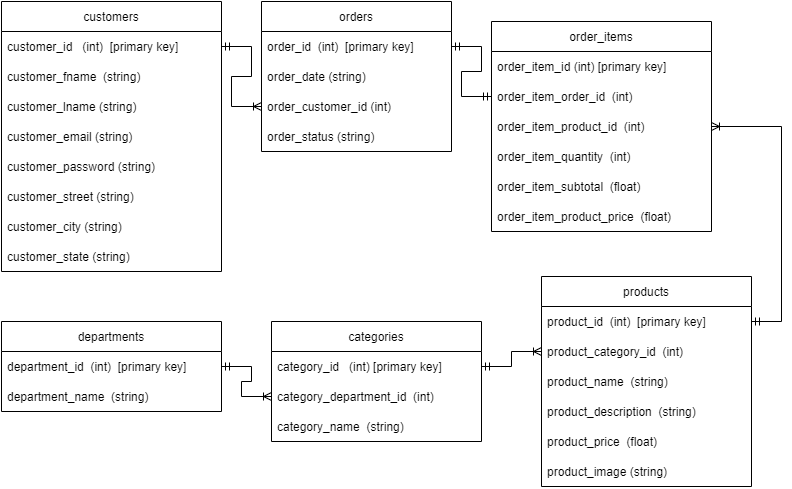

The diagram above was exported from draw.io. Its source (the exported page's mxGraphModel, read from the mxfile embedded in the PNG):
<mxGraphModel dx="1385" dy="588" grid="1" gridSize="10" guides="1" tooltips="1" connect="1" arrows="1" fold="1" page="1" pageScale="1" pageWidth="1600" pageHeight="900" math="0" shadow="0">
  <root>
    <mxCell id="0" />
    <mxCell id="1" parent="0" />
    <mxCell id="bhecNF0zTatt4Vlo2tAV-1" value="categories" style="swimlane;fontStyle=0;childLayout=stackLayout;horizontal=1;startSize=30;horizontalStack=0;resizeParent=1;resizeParentMax=0;resizeLast=0;collapsible=1;marginBottom=0;" parent="1" vertex="1">
      <mxGeometry x="290" y="350" width="210" height="120" as="geometry">
        <mxRectangle x="50" y="140" width="90" height="30" as="alternateBounds" />
      </mxGeometry>
    </mxCell>
    <mxCell id="bhecNF0zTatt4Vlo2tAV-2" value="category_id   (int) [primary key]" style="text;strokeColor=none;fillColor=none;align=left;verticalAlign=middle;spacingLeft=4;spacingRight=4;overflow=hidden;points=[[0,0.5],[1,0.5]];portConstraint=eastwest;rotatable=0;" parent="bhecNF0zTatt4Vlo2tAV-1" vertex="1">
      <mxGeometry y="30" width="210" height="30" as="geometry" />
    </mxCell>
    <mxCell id="bhecNF0zTatt4Vlo2tAV-3" value="category_department_id  (int) " style="text;strokeColor=none;fillColor=none;align=left;verticalAlign=middle;spacingLeft=4;spacingRight=4;overflow=hidden;points=[[0,0.5],[1,0.5]];portConstraint=eastwest;rotatable=0;" parent="bhecNF0zTatt4Vlo2tAV-1" vertex="1">
      <mxGeometry y="60" width="210" height="30" as="geometry" />
    </mxCell>
    <mxCell id="bhecNF0zTatt4Vlo2tAV-4" value="category_name  (string)" style="text;strokeColor=none;fillColor=none;align=left;verticalAlign=middle;spacingLeft=4;spacingRight=4;overflow=hidden;points=[[0,0.5],[1,0.5]];portConstraint=eastwest;rotatable=0;" parent="bhecNF0zTatt4Vlo2tAV-1" vertex="1">
      <mxGeometry y="90" width="210" height="30" as="geometry" />
    </mxCell>
    <mxCell id="bhecNF0zTatt4Vlo2tAV-6" value="customers" style="swimlane;fontStyle=0;childLayout=stackLayout;horizontal=1;startSize=30;horizontalStack=0;resizeParent=1;resizeParentMax=0;resizeLast=0;collapsible=1;marginBottom=0;" parent="1" vertex="1">
      <mxGeometry x="20" y="30" width="220" height="270" as="geometry" />
    </mxCell>
    <mxCell id="bhecNF0zTatt4Vlo2tAV-7" value="customer_id   (int)  [primary key]" style="text;strokeColor=none;fillColor=none;align=left;verticalAlign=middle;spacingLeft=4;spacingRight=4;overflow=hidden;points=[[0,0.5],[1,0.5]];portConstraint=eastwest;rotatable=0;" parent="bhecNF0zTatt4Vlo2tAV-6" vertex="1">
      <mxGeometry y="30" width="220" height="30" as="geometry" />
    </mxCell>
    <mxCell id="bhecNF0zTatt4Vlo2tAV-8" value="customer_fname  (string)" style="text;strokeColor=none;fillColor=none;align=left;verticalAlign=middle;spacingLeft=4;spacingRight=4;overflow=hidden;points=[[0,0.5],[1,0.5]];portConstraint=eastwest;rotatable=0;" parent="bhecNF0zTatt4Vlo2tAV-6" vertex="1">
      <mxGeometry y="60" width="220" height="30" as="geometry" />
    </mxCell>
    <mxCell id="bhecNF0zTatt4Vlo2tAV-9" value="customer_lname (string)" style="text;strokeColor=none;fillColor=none;align=left;verticalAlign=middle;spacingLeft=4;spacingRight=4;overflow=hidden;points=[[0,0.5],[1,0.5]];portConstraint=eastwest;rotatable=0;" parent="bhecNF0zTatt4Vlo2tAV-6" vertex="1">
      <mxGeometry y="90" width="220" height="30" as="geometry" />
    </mxCell>
    <mxCell id="bhecNF0zTatt4Vlo2tAV-17" value="customer_email (string)" style="text;strokeColor=none;fillColor=none;align=left;verticalAlign=middle;spacingLeft=4;spacingRight=4;overflow=hidden;points=[[0,0.5],[1,0.5]];portConstraint=eastwest;rotatable=0;" parent="bhecNF0zTatt4Vlo2tAV-6" vertex="1">
      <mxGeometry y="120" width="220" height="30" as="geometry" />
    </mxCell>
    <mxCell id="bhecNF0zTatt4Vlo2tAV-18" value="customer_password (string)" style="text;strokeColor=none;fillColor=none;align=left;verticalAlign=middle;spacingLeft=4;spacingRight=4;overflow=hidden;points=[[0,0.5],[1,0.5]];portConstraint=eastwest;rotatable=0;" parent="bhecNF0zTatt4Vlo2tAV-6" vertex="1">
      <mxGeometry y="150" width="220" height="30" as="geometry" />
    </mxCell>
    <mxCell id="bhecNF0zTatt4Vlo2tAV-19" value="customer_street (string)" style="text;strokeColor=none;fillColor=none;align=left;verticalAlign=middle;spacingLeft=4;spacingRight=4;overflow=hidden;points=[[0,0.5],[1,0.5]];portConstraint=eastwest;rotatable=0;" parent="bhecNF0zTatt4Vlo2tAV-6" vertex="1">
      <mxGeometry y="180" width="220" height="30" as="geometry" />
    </mxCell>
    <mxCell id="bhecNF0zTatt4Vlo2tAV-20" value="customer_city (string)" style="text;strokeColor=none;fillColor=none;align=left;verticalAlign=middle;spacingLeft=4;spacingRight=4;overflow=hidden;points=[[0,0.5],[1,0.5]];portConstraint=eastwest;rotatable=0;" parent="bhecNF0zTatt4Vlo2tAV-6" vertex="1">
      <mxGeometry y="210" width="220" height="30" as="geometry" />
    </mxCell>
    <mxCell id="bhecNF0zTatt4Vlo2tAV-21" value="customer_state (string)" style="text;strokeColor=none;fillColor=none;align=left;verticalAlign=middle;spacingLeft=4;spacingRight=4;overflow=hidden;points=[[0,0.5],[1,0.5]];portConstraint=eastwest;rotatable=0;" parent="bhecNF0zTatt4Vlo2tAV-6" vertex="1">
      <mxGeometry y="240" width="220" height="30" as="geometry" />
    </mxCell>
    <mxCell id="bhecNF0zTatt4Vlo2tAV-22" value="departments" style="swimlane;fontStyle=0;childLayout=stackLayout;horizontal=1;startSize=30;horizontalStack=0;resizeParent=1;resizeParentMax=0;resizeLast=0;collapsible=1;marginBottom=0;" parent="1" vertex="1">
      <mxGeometry x="20" y="350" width="220" height="90" as="geometry" />
    </mxCell>
    <mxCell id="bhecNF0zTatt4Vlo2tAV-23" value="department_id  (int)  [primary key]" style="text;strokeColor=none;fillColor=none;align=left;verticalAlign=middle;spacingLeft=4;spacingRight=4;overflow=hidden;points=[[0,0.5],[1,0.5]];portConstraint=eastwest;rotatable=0;" parent="bhecNF0zTatt4Vlo2tAV-22" vertex="1">
      <mxGeometry y="30" width="220" height="30" as="geometry" />
    </mxCell>
    <mxCell id="bhecNF0zTatt4Vlo2tAV-24" value="department_name  (string)" style="text;strokeColor=none;fillColor=none;align=left;verticalAlign=middle;spacingLeft=4;spacingRight=4;overflow=hidden;points=[[0,0.5],[1,0.5]];portConstraint=eastwest;rotatable=0;" parent="bhecNF0zTatt4Vlo2tAV-22" vertex="1">
      <mxGeometry y="60" width="220" height="30" as="geometry" />
    </mxCell>
    <mxCell id="bhecNF0zTatt4Vlo2tAV-26" value="order_items" style="swimlane;fontStyle=0;childLayout=stackLayout;horizontal=1;startSize=30;horizontalStack=0;resizeParent=1;resizeParentMax=0;resizeLast=0;collapsible=1;marginBottom=0;" parent="1" vertex="1">
      <mxGeometry x="510" y="50" width="220" height="210" as="geometry" />
    </mxCell>
    <mxCell id="bhecNF0zTatt4Vlo2tAV-27" value="order_item_id (int) [primary key]" style="text;strokeColor=none;fillColor=none;align=left;verticalAlign=middle;spacingLeft=4;spacingRight=4;overflow=hidden;points=[[0,0.5],[1,0.5]];portConstraint=eastwest;rotatable=0;" parent="bhecNF0zTatt4Vlo2tAV-26" vertex="1">
      <mxGeometry y="30" width="220" height="30" as="geometry" />
    </mxCell>
    <mxCell id="bhecNF0zTatt4Vlo2tAV-28" value="order_item_order_id  (int)" style="text;strokeColor=none;fillColor=none;align=left;verticalAlign=middle;spacingLeft=4;spacingRight=4;overflow=hidden;points=[[0,0.5],[1,0.5]];portConstraint=eastwest;rotatable=0;" parent="bhecNF0zTatt4Vlo2tAV-26" vertex="1">
      <mxGeometry y="60" width="220" height="30" as="geometry" />
    </mxCell>
    <mxCell id="bhecNF0zTatt4Vlo2tAV-29" value="order_item_product_id  (int)" style="text;strokeColor=none;fillColor=none;align=left;verticalAlign=middle;spacingLeft=4;spacingRight=4;overflow=hidden;points=[[0,0.5],[1,0.5]];portConstraint=eastwest;rotatable=0;" parent="bhecNF0zTatt4Vlo2tAV-26" vertex="1">
      <mxGeometry y="90" width="220" height="30" as="geometry" />
    </mxCell>
    <mxCell id="bhecNF0zTatt4Vlo2tAV-30" value="order_item_quantity  (int)" style="text;strokeColor=none;fillColor=none;align=left;verticalAlign=middle;spacingLeft=4;spacingRight=4;overflow=hidden;points=[[0,0.5],[1,0.5]];portConstraint=eastwest;rotatable=0;" parent="bhecNF0zTatt4Vlo2tAV-26" vertex="1">
      <mxGeometry y="120" width="220" height="30" as="geometry" />
    </mxCell>
    <mxCell id="bhecNF0zTatt4Vlo2tAV-31" value="order_item_subtotal  (float)" style="text;strokeColor=none;fillColor=none;align=left;verticalAlign=middle;spacingLeft=4;spacingRight=4;overflow=hidden;points=[[0,0.5],[1,0.5]];portConstraint=eastwest;rotatable=0;" parent="bhecNF0zTatt4Vlo2tAV-26" vertex="1">
      <mxGeometry y="150" width="220" height="30" as="geometry" />
    </mxCell>
    <mxCell id="bhecNF0zTatt4Vlo2tAV-32" value="order_item_product_price  (float)" style="text;strokeColor=none;fillColor=none;align=left;verticalAlign=middle;spacingLeft=4;spacingRight=4;overflow=hidden;points=[[0,0.5],[1,0.5]];portConstraint=eastwest;rotatable=0;" parent="bhecNF0zTatt4Vlo2tAV-26" vertex="1">
      <mxGeometry y="180" width="220" height="30" as="geometry" />
    </mxCell>
    <mxCell id="bhecNF0zTatt4Vlo2tAV-33" value="orders" style="swimlane;fontStyle=0;childLayout=stackLayout;horizontal=1;startSize=30;horizontalStack=0;resizeParent=1;resizeParentMax=0;resizeLast=0;collapsible=1;marginBottom=0;" parent="1" vertex="1">
      <mxGeometry x="280" y="30" width="190" height="150" as="geometry" />
    </mxCell>
    <mxCell id="bhecNF0zTatt4Vlo2tAV-34" value="order_id  (int)  [primary key]" style="text;strokeColor=none;fillColor=none;align=left;verticalAlign=middle;spacingLeft=4;spacingRight=4;overflow=hidden;points=[[0,0.5],[1,0.5]];portConstraint=eastwest;rotatable=0;" parent="bhecNF0zTatt4Vlo2tAV-33" vertex="1">
      <mxGeometry y="30" width="190" height="30" as="geometry" />
    </mxCell>
    <mxCell id="bhecNF0zTatt4Vlo2tAV-35" value="order_date (string)" style="text;strokeColor=none;fillColor=none;align=left;verticalAlign=middle;spacingLeft=4;spacingRight=4;overflow=hidden;points=[[0,0.5],[1,0.5]];portConstraint=eastwest;rotatable=0;" parent="bhecNF0zTatt4Vlo2tAV-33" vertex="1">
      <mxGeometry y="60" width="190" height="30" as="geometry" />
    </mxCell>
    <mxCell id="bhecNF0zTatt4Vlo2tAV-36" value="order_customer_id (int)" style="text;strokeColor=none;fillColor=none;align=left;verticalAlign=middle;spacingLeft=4;spacingRight=4;overflow=hidden;points=[[0,0.5],[1,0.5]];portConstraint=eastwest;rotatable=0;" parent="bhecNF0zTatt4Vlo2tAV-33" vertex="1">
      <mxGeometry y="90" width="190" height="30" as="geometry" />
    </mxCell>
    <mxCell id="bhecNF0zTatt4Vlo2tAV-37" value="order_status (string)" style="text;strokeColor=none;fillColor=none;align=left;verticalAlign=middle;spacingLeft=4;spacingRight=4;overflow=hidden;points=[[0,0.5],[1,0.5]];portConstraint=eastwest;rotatable=0;" parent="bhecNF0zTatt4Vlo2tAV-33" vertex="1">
      <mxGeometry y="120" width="190" height="30" as="geometry" />
    </mxCell>
    <mxCell id="bhecNF0zTatt4Vlo2tAV-38" value="products" style="swimlane;fontStyle=0;childLayout=stackLayout;horizontal=1;startSize=30;horizontalStack=0;resizeParent=1;resizeParentMax=0;resizeLast=0;collapsible=1;marginBottom=0;" parent="1" vertex="1">
      <mxGeometry x="560" y="305" width="210" height="210" as="geometry" />
    </mxCell>
    <mxCell id="bhecNF0zTatt4Vlo2tAV-39" value="product_id  (int)  [primary key]" style="text;strokeColor=none;fillColor=none;align=left;verticalAlign=middle;spacingLeft=4;spacingRight=4;overflow=hidden;points=[[0,0.5],[1,0.5]];portConstraint=eastwest;rotatable=0;" parent="bhecNF0zTatt4Vlo2tAV-38" vertex="1">
      <mxGeometry y="30" width="210" height="30" as="geometry" />
    </mxCell>
    <mxCell id="bhecNF0zTatt4Vlo2tAV-40" value="product_category_id  (int)" style="text;strokeColor=none;fillColor=none;align=left;verticalAlign=middle;spacingLeft=4;spacingRight=4;overflow=hidden;points=[[0,0.5],[1,0.5]];portConstraint=eastwest;rotatable=0;" parent="bhecNF0zTatt4Vlo2tAV-38" vertex="1">
      <mxGeometry y="60" width="210" height="30" as="geometry" />
    </mxCell>
    <mxCell id="bhecNF0zTatt4Vlo2tAV-41" value="product_name  (string)" style="text;strokeColor=none;fillColor=none;align=left;verticalAlign=middle;spacingLeft=4;spacingRight=4;overflow=hidden;points=[[0,0.5],[1,0.5]];portConstraint=eastwest;rotatable=0;" parent="bhecNF0zTatt4Vlo2tAV-38" vertex="1">
      <mxGeometry y="90" width="210" height="30" as="geometry" />
    </mxCell>
    <mxCell id="bhecNF0zTatt4Vlo2tAV-42" value="product_description  (string)" style="text;strokeColor=none;fillColor=none;align=left;verticalAlign=middle;spacingLeft=4;spacingRight=4;overflow=hidden;points=[[0,0.5],[1,0.5]];portConstraint=eastwest;rotatable=0;" parent="bhecNF0zTatt4Vlo2tAV-38" vertex="1">
      <mxGeometry y="120" width="210" height="30" as="geometry" />
    </mxCell>
    <mxCell id="bhecNF0zTatt4Vlo2tAV-43" value="product_price  (float)" style="text;strokeColor=none;fillColor=none;align=left;verticalAlign=middle;spacingLeft=4;spacingRight=4;overflow=hidden;points=[[0,0.5],[1,0.5]];portConstraint=eastwest;rotatable=0;" parent="bhecNF0zTatt4Vlo2tAV-38" vertex="1">
      <mxGeometry y="150" width="210" height="30" as="geometry" />
    </mxCell>
    <mxCell id="bhecNF0zTatt4Vlo2tAV-44" value="product_image (string)" style="text;strokeColor=none;fillColor=none;align=left;verticalAlign=middle;spacingLeft=4;spacingRight=4;overflow=hidden;points=[[0,0.5],[1,0.5]];portConstraint=eastwest;rotatable=0;" parent="bhecNF0zTatt4Vlo2tAV-38" vertex="1">
      <mxGeometry y="180" width="210" height="30" as="geometry" />
    </mxCell>
    <mxCell id="bhecNF0zTatt4Vlo2tAV-55" style="edgeStyle=orthogonalEdgeStyle;rounded=0;orthogonalLoop=1;jettySize=auto;html=1;exitX=1;exitY=0.5;exitDx=0;exitDy=0;" parent="bhecNF0zTatt4Vlo2tAV-38" source="bhecNF0zTatt4Vlo2tAV-42" target="bhecNF0zTatt4Vlo2tAV-42" edge="1">
      <mxGeometry relative="1" as="geometry" />
    </mxCell>
    <mxCell id="bhecNF0zTatt4Vlo2tAV-46" value="" style="edgeStyle=entityRelationEdgeStyle;fontSize=12;html=1;endArrow=ERoneToMany;startArrow=ERmandOne;rounded=0;exitX=1;exitY=0.5;exitDx=0;exitDy=0;entryX=0;entryY=0.5;entryDx=0;entryDy=0;" parent="1" source="bhecNF0zTatt4Vlo2tAV-7" target="bhecNF0zTatt4Vlo2tAV-36" edge="1">
      <mxGeometry width="100" height="100" relative="1" as="geometry">
        <mxPoint x="370" y="460" as="sourcePoint" />
        <mxPoint x="470" y="470" as="targetPoint" />
      </mxGeometry>
    </mxCell>
    <mxCell id="bhecNF0zTatt4Vlo2tAV-48" value="" style="edgeStyle=entityRelationEdgeStyle;fontSize=12;html=1;endArrow=ERmandOne;startArrow=ERmandOne;rounded=0;exitX=1;exitY=0.5;exitDx=0;exitDy=0;entryX=0;entryY=0.5;entryDx=0;entryDy=0;" parent="1" source="bhecNF0zTatt4Vlo2tAV-34" target="bhecNF0zTatt4Vlo2tAV-28" edge="1">
      <mxGeometry width="100" height="100" relative="1" as="geometry">
        <mxPoint x="680" y="510" as="sourcePoint" />
        <mxPoint x="780" y="410" as="targetPoint" />
      </mxGeometry>
    </mxCell>
    <mxCell id="bhecNF0zTatt4Vlo2tAV-49" value="" style="edgeStyle=entityRelationEdgeStyle;fontSize=12;html=1;endArrow=ERoneToMany;startArrow=ERmandOne;rounded=0;entryX=1;entryY=0.5;entryDx=0;entryDy=0;" parent="1" target="bhecNF0zTatt4Vlo2tAV-29" edge="1">
      <mxGeometry width="100" height="100" relative="1" as="geometry">
        <mxPoint x="770" y="350" as="sourcePoint" />
        <mxPoint x="1140" y="290" as="targetPoint" />
      </mxGeometry>
    </mxCell>
    <mxCell id="bhecNF0zTatt4Vlo2tAV-53" value="" style="edgeStyle=entityRelationEdgeStyle;fontSize=12;html=1;endArrow=ERoneToMany;startArrow=ERmandOne;rounded=0;exitX=1;exitY=0.5;exitDx=0;exitDy=0;entryX=0;entryY=0.5;entryDx=0;entryDy=0;" parent="1" source="bhecNF0zTatt4Vlo2tAV-23" target="bhecNF0zTatt4Vlo2tAV-3" edge="1">
      <mxGeometry width="100" height="100" relative="1" as="geometry">
        <mxPoint x="1260" y="830" as="sourcePoint" />
        <mxPoint x="1200" y="600" as="targetPoint" />
      </mxGeometry>
    </mxCell>
    <mxCell id="bhecNF0zTatt4Vlo2tAV-54" value="" style="edgeStyle=entityRelationEdgeStyle;fontSize=12;html=1;endArrow=ERoneToMany;startArrow=ERmandOne;rounded=0;entryX=0;entryY=0.5;entryDx=0;entryDy=0;exitX=1;exitY=0.5;exitDx=0;exitDy=0;" parent="1" source="bhecNF0zTatt4Vlo2tAV-2" target="bhecNF0zTatt4Vlo2tAV-40" edge="1">
      <mxGeometry width="100" height="100" relative="1" as="geometry">
        <mxPoint x="1020" y="380" as="sourcePoint" />
        <mxPoint x="1070" y="230" as="targetPoint" />
      </mxGeometry>
    </mxCell>
  </root>
</mxGraphModel>